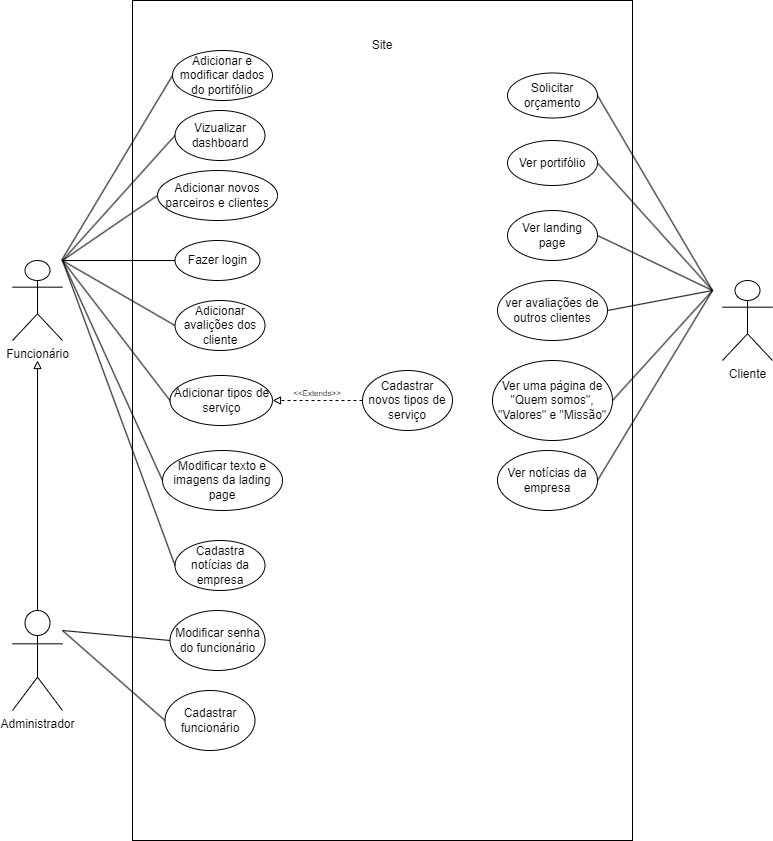

The diagram above was exported from draw.io. Its source (the exported page's mxGraphModel, read from the mxfile embedded in the PNG):
<mxGraphModel dx="1687" dy="899" grid="1" gridSize="10" guides="1" tooltips="1" connect="1" arrows="1" fold="1" page="1" pageScale="1" pageWidth="850" pageHeight="1100" math="0" shadow="0">
  <root>
    <mxCell id="0" />
    <mxCell id="1" parent="0" />
    <mxCell id="iyJS1c7397FjdwoiOyq4-1" value="&lt;p&gt;&lt;br&gt;&lt;/p&gt;" style="rounded=0;whiteSpace=wrap;html=1;" vertex="1" parent="1">
      <mxGeometry x="190" width="500" height="840" as="geometry" />
    </mxCell>
    <mxCell id="iyJS1c7397FjdwoiOyq4-2" value="Site" style="text;html=1;strokeColor=none;fillColor=none;align=center;verticalAlign=middle;whiteSpace=wrap;rounded=0;" vertex="1" parent="1">
      <mxGeometry x="410" y="30" width="60" height="30" as="geometry" />
    </mxCell>
    <mxCell id="iyJS1c7397FjdwoiOyq4-13" value="Funcionário" style="shape=umlActor;verticalLabelPosition=bottom;verticalAlign=top;html=1;spacingLeft=0;" vertex="1" parent="1">
      <mxGeometry x="70" y="260" width="50" height="80" as="geometry" />
    </mxCell>
    <mxCell id="iyJS1c7397FjdwoiOyq4-60" style="edgeStyle=orthogonalEdgeStyle;rounded=0;orthogonalLoop=1;jettySize=auto;html=1;endArrow=block;endFill=0;" edge="1" parent="1" source="iyJS1c7397FjdwoiOyq4-15">
      <mxGeometry relative="1" as="geometry">
        <mxPoint x="95" y="359.9999999999998" as="targetPoint" />
      </mxGeometry>
    </mxCell>
    <mxCell id="iyJS1c7397FjdwoiOyq4-15" value="Administrador&lt;br&gt;" style="shape=umlActor;verticalLabelPosition=bottom;verticalAlign=top;html=1;" vertex="1" parent="1">
      <mxGeometry x="70" y="610" width="50" height="100" as="geometry" />
    </mxCell>
    <mxCell id="iyJS1c7397FjdwoiOyq4-18" value="Adicionar e modificar dados do portifólio" style="ellipse;whiteSpace=wrap;html=1;" vertex="1" parent="1">
      <mxGeometry x="230" y="50" width="100" height="50" as="geometry" />
    </mxCell>
    <mxCell id="iyJS1c7397FjdwoiOyq4-20" value="Vizualizar dashboard" style="ellipse;whiteSpace=wrap;html=1;" vertex="1" parent="1">
      <mxGeometry x="232.5" y="110" width="90" height="50" as="geometry" />
    </mxCell>
    <mxCell id="iyJS1c7397FjdwoiOyq4-22" value="" style="endArrow=none;html=1;rounded=0;entryX=0;entryY=0.5;entryDx=0;entryDy=0;" edge="1" parent="1" source="iyJS1c7397FjdwoiOyq4-13" target="iyJS1c7397FjdwoiOyq4-18">
      <mxGeometry width="50" height="50" relative="1" as="geometry">
        <mxPoint x="370" y="370" as="sourcePoint" />
        <mxPoint x="420" y="320" as="targetPoint" />
      </mxGeometry>
    </mxCell>
    <mxCell id="iyJS1c7397FjdwoiOyq4-23" value="" style="endArrow=none;html=1;rounded=0;entryX=0;entryY=0.5;entryDx=0;entryDy=0;" edge="1" parent="1" target="iyJS1c7397FjdwoiOyq4-20">
      <mxGeometry width="50" height="50" relative="1" as="geometry">
        <mxPoint x="120" y="260" as="sourcePoint" />
        <mxPoint x="420" y="320" as="targetPoint" />
      </mxGeometry>
    </mxCell>
    <mxCell id="iyJS1c7397FjdwoiOyq4-24" value="Adicionar novos parceiros e clientes" style="ellipse;whiteSpace=wrap;html=1;" vertex="1" parent="1">
      <mxGeometry x="215" y="170" width="120" height="50" as="geometry" />
    </mxCell>
    <mxCell id="iyJS1c7397FjdwoiOyq4-25" value="" style="endArrow=none;html=1;rounded=0;entryX=0;entryY=0.5;entryDx=0;entryDy=0;" edge="1" parent="1" target="iyJS1c7397FjdwoiOyq4-24">
      <mxGeometry width="50" height="50" relative="1" as="geometry">
        <mxPoint x="120" y="260" as="sourcePoint" />
        <mxPoint x="420" y="310" as="targetPoint" />
      </mxGeometry>
    </mxCell>
    <mxCell id="iyJS1c7397FjdwoiOyq4-26" value="Fazer login" style="ellipse;whiteSpace=wrap;html=1;" vertex="1" parent="1">
      <mxGeometry x="232.5" y="240" width="85" height="40" as="geometry" />
    </mxCell>
    <mxCell id="iyJS1c7397FjdwoiOyq4-27" value="" style="endArrow=none;html=1;rounded=0;entryX=0;entryY=0.5;entryDx=0;entryDy=0;" edge="1" parent="1" target="iyJS1c7397FjdwoiOyq4-26">
      <mxGeometry width="50" height="50" relative="1" as="geometry">
        <mxPoint x="120" y="260" as="sourcePoint" />
        <mxPoint x="420" y="310" as="targetPoint" />
      </mxGeometry>
    </mxCell>
    <mxCell id="iyJS1c7397FjdwoiOyq4-28" value="Adicionar avalições dos cliente" style="ellipse;whiteSpace=wrap;html=1;" vertex="1" parent="1">
      <mxGeometry x="232.5" y="300" width="90" height="50" as="geometry" />
    </mxCell>
    <mxCell id="iyJS1c7397FjdwoiOyq4-29" value="" style="endArrow=none;html=1;rounded=0;entryX=0;entryY=0.5;entryDx=0;entryDy=0;" edge="1" parent="1" target="iyJS1c7397FjdwoiOyq4-28">
      <mxGeometry width="50" height="50" relative="1" as="geometry">
        <mxPoint x="120" y="260" as="sourcePoint" />
        <mxPoint x="420" y="310" as="targetPoint" />
      </mxGeometry>
    </mxCell>
    <mxCell id="iyJS1c7397FjdwoiOyq4-30" value="Modificar texto e imagens da lading page" style="ellipse;whiteSpace=wrap;html=1;" vertex="1" parent="1">
      <mxGeometry x="220" y="450" width="120" height="60" as="geometry" />
    </mxCell>
    <mxCell id="iyJS1c7397FjdwoiOyq4-31" value="" style="endArrow=none;html=1;rounded=0;entryX=0;entryY=0.5;entryDx=0;entryDy=0;" edge="1" parent="1" target="iyJS1c7397FjdwoiOyq4-30">
      <mxGeometry width="50" height="50" relative="1" as="geometry">
        <mxPoint x="120" y="260" as="sourcePoint" />
        <mxPoint x="420" y="290" as="targetPoint" />
      </mxGeometry>
    </mxCell>
    <mxCell id="iyJS1c7397FjdwoiOyq4-32" value="Cadastra notícias da empresa" style="ellipse;whiteSpace=wrap;html=1;" vertex="1" parent="1">
      <mxGeometry x="232.5" y="540" width="90" height="50" as="geometry" />
    </mxCell>
    <mxCell id="iyJS1c7397FjdwoiOyq4-33" value="" style="endArrow=none;html=1;rounded=0;entryX=0;entryY=0.5;entryDx=0;entryDy=0;" edge="1" parent="1" target="iyJS1c7397FjdwoiOyq4-32">
      <mxGeometry width="50" height="50" relative="1" as="geometry">
        <mxPoint x="120" y="260" as="sourcePoint" />
        <mxPoint x="420" y="280" as="targetPoint" />
      </mxGeometry>
    </mxCell>
    <mxCell id="iyJS1c7397FjdwoiOyq4-34" value="Modificar senha do funcionário" style="ellipse;whiteSpace=wrap;html=1;" vertex="1" parent="1">
      <mxGeometry x="227.5" y="610" width="95" height="60" as="geometry" />
    </mxCell>
    <mxCell id="iyJS1c7397FjdwoiOyq4-35" value="" style="endArrow=none;html=1;rounded=0;entryX=0;entryY=0.5;entryDx=0;entryDy=0;" edge="1" parent="1" target="iyJS1c7397FjdwoiOyq4-34">
      <mxGeometry width="50" height="50" relative="1" as="geometry">
        <mxPoint x="120" y="630" as="sourcePoint" />
        <mxPoint x="420" y="580" as="targetPoint" />
      </mxGeometry>
    </mxCell>
    <mxCell id="iyJS1c7397FjdwoiOyq4-36" value="Cadastrar funcionário" style="ellipse;whiteSpace=wrap;html=1;" vertex="1" parent="1">
      <mxGeometry x="222.5" y="690" width="90" height="60" as="geometry" />
    </mxCell>
    <mxCell id="iyJS1c7397FjdwoiOyq4-37" value="" style="endArrow=none;html=1;rounded=0;entryX=0;entryY=0.5;entryDx=0;entryDy=0;" edge="1" parent="1" target="iyJS1c7397FjdwoiOyq4-36">
      <mxGeometry width="50" height="50" relative="1" as="geometry">
        <mxPoint x="120" y="630" as="sourcePoint" />
        <mxPoint x="420" y="580" as="targetPoint" />
      </mxGeometry>
    </mxCell>
    <mxCell id="iyJS1c7397FjdwoiOyq4-38" value="Cliente" style="shape=umlActor;verticalLabelPosition=bottom;verticalAlign=top;html=1;outlineConnect=0;" vertex="1" parent="1">
      <mxGeometry x="780" y="280" width="50" height="80" as="geometry" />
    </mxCell>
    <mxCell id="iyJS1c7397FjdwoiOyq4-43" value="Solicitar orçamento" style="ellipse;whiteSpace=wrap;html=1;" vertex="1" parent="1">
      <mxGeometry x="565" y="72.5" width="90" height="45" as="geometry" />
    </mxCell>
    <mxCell id="iyJS1c7397FjdwoiOyq4-44" value="Ver portifólio" style="ellipse;whiteSpace=wrap;html=1;" vertex="1" parent="1">
      <mxGeometry x="565" y="140" width="90" height="45" as="geometry" />
    </mxCell>
    <mxCell id="iyJS1c7397FjdwoiOyq4-45" value="Ver landing page" style="ellipse;whiteSpace=wrap;html=1;" vertex="1" parent="1">
      <mxGeometry x="565" y="210" width="90" height="50" as="geometry" />
    </mxCell>
    <mxCell id="iyJS1c7397FjdwoiOyq4-46" value="ver avaliações de outros clientes" style="ellipse;whiteSpace=wrap;html=1;" vertex="1" parent="1">
      <mxGeometry x="555" y="280" width="110" height="60" as="geometry" />
    </mxCell>
    <mxCell id="iyJS1c7397FjdwoiOyq4-47" value="Ver uma página de &quot;Quem somos&quot;, &quot;Valores&quot; e &quot;Missão&quot;" style="ellipse;whiteSpace=wrap;html=1;" vertex="1" parent="1">
      <mxGeometry x="550" y="360" width="120" height="80" as="geometry" />
    </mxCell>
    <mxCell id="iyJS1c7397FjdwoiOyq4-48" value="Ver notícias da empresa" style="ellipse;whiteSpace=wrap;html=1;" vertex="1" parent="1">
      <mxGeometry x="555" y="450" width="100" height="60" as="geometry" />
    </mxCell>
    <mxCell id="iyJS1c7397FjdwoiOyq4-49" value="" style="endArrow=none;html=1;rounded=0;entryX=1;entryY=0.5;entryDx=0;entryDy=0;" edge="1" parent="1" target="iyJS1c7397FjdwoiOyq4-48">
      <mxGeometry width="50" height="50" relative="1" as="geometry">
        <mxPoint x="770" y="290" as="sourcePoint" />
        <mxPoint x="420" y="180" as="targetPoint" />
      </mxGeometry>
    </mxCell>
    <mxCell id="iyJS1c7397FjdwoiOyq4-50" value="" style="endArrow=none;html=1;rounded=0;entryX=1;entryY=0.5;entryDx=0;entryDy=0;" edge="1" parent="1" target="iyJS1c7397FjdwoiOyq4-47">
      <mxGeometry width="50" height="50" relative="1" as="geometry">
        <mxPoint x="770" y="290" as="sourcePoint" />
        <mxPoint x="420" y="180" as="targetPoint" />
      </mxGeometry>
    </mxCell>
    <mxCell id="iyJS1c7397FjdwoiOyq4-51" value="" style="endArrow=none;html=1;rounded=0;entryX=1;entryY=0.5;entryDx=0;entryDy=0;" edge="1" parent="1" target="iyJS1c7397FjdwoiOyq4-46">
      <mxGeometry width="50" height="50" relative="1" as="geometry">
        <mxPoint x="770" y="290" as="sourcePoint" />
        <mxPoint x="420" y="180" as="targetPoint" />
      </mxGeometry>
    </mxCell>
    <mxCell id="iyJS1c7397FjdwoiOyq4-52" value="" style="endArrow=none;html=1;rounded=0;entryX=1;entryY=0.5;entryDx=0;entryDy=0;" edge="1" parent="1" target="iyJS1c7397FjdwoiOyq4-45">
      <mxGeometry width="50" height="50" relative="1" as="geometry">
        <mxPoint x="770" y="290" as="sourcePoint" />
        <mxPoint x="420" y="180" as="targetPoint" />
      </mxGeometry>
    </mxCell>
    <mxCell id="iyJS1c7397FjdwoiOyq4-53" value="" style="endArrow=none;html=1;rounded=0;entryX=1;entryY=0.5;entryDx=0;entryDy=0;" edge="1" parent="1" target="iyJS1c7397FjdwoiOyq4-44">
      <mxGeometry width="50" height="50" relative="1" as="geometry">
        <mxPoint x="770" y="290" as="sourcePoint" />
        <mxPoint x="420" y="180" as="targetPoint" />
      </mxGeometry>
    </mxCell>
    <mxCell id="iyJS1c7397FjdwoiOyq4-54" value="" style="endArrow=none;html=1;rounded=0;entryX=1;entryY=0.5;entryDx=0;entryDy=0;" edge="1" parent="1" target="iyJS1c7397FjdwoiOyq4-43">
      <mxGeometry width="50" height="50" relative="1" as="geometry">
        <mxPoint x="770" y="290" as="sourcePoint" />
        <mxPoint x="420" y="180" as="targetPoint" />
      </mxGeometry>
    </mxCell>
    <mxCell id="iyJS1c7397FjdwoiOyq4-56" value="Adicionar tipos de serviço" style="ellipse;whiteSpace=wrap;html=1;" vertex="1" parent="1">
      <mxGeometry x="227.5" y="375" width="102.5" height="50" as="geometry" />
    </mxCell>
    <mxCell id="iyJS1c7397FjdwoiOyq4-57" value="" style="endArrow=none;html=1;rounded=0;entryX=0;entryY=0.5;entryDx=0;entryDy=0;" edge="1" parent="1" target="iyJS1c7397FjdwoiOyq4-56">
      <mxGeometry width="50" height="50" relative="1" as="geometry">
        <mxPoint x="120" y="260" as="sourcePoint" />
        <mxPoint x="420" y="340" as="targetPoint" />
      </mxGeometry>
    </mxCell>
    <mxCell id="iyJS1c7397FjdwoiOyq4-61" style="edgeStyle=orthogonalEdgeStyle;rounded=0;orthogonalLoop=1;jettySize=auto;html=1;endArrow=block;endFill=0;dashed=1;" edge="1" parent="1" source="iyJS1c7397FjdwoiOyq4-58" target="iyJS1c7397FjdwoiOyq4-56">
      <mxGeometry relative="1" as="geometry">
        <Array as="points">
          <mxPoint x="380" y="400" />
          <mxPoint x="380" y="400" />
        </Array>
      </mxGeometry>
    </mxCell>
    <mxCell id="iyJS1c7397FjdwoiOyq4-58" value="Cadastrar novos tipos de serviço" style="ellipse;whiteSpace=wrap;html=1;" vertex="1" parent="1">
      <mxGeometry x="420" y="370" width="90" height="60" as="geometry" />
    </mxCell>
    <mxCell id="iyJS1c7397FjdwoiOyq4-62" value="&amp;lt;&amp;lt;Extends&amp;gt;&amp;gt;" style="text;html=1;strokeColor=none;fillColor=none;align=center;verticalAlign=middle;whiteSpace=wrap;rounded=0;fontSize=8;" vertex="1" parent="1">
      <mxGeometry x="360" y="390" width="30" height="5" as="geometry" />
    </mxCell>
  </root>
</mxGraphModel>